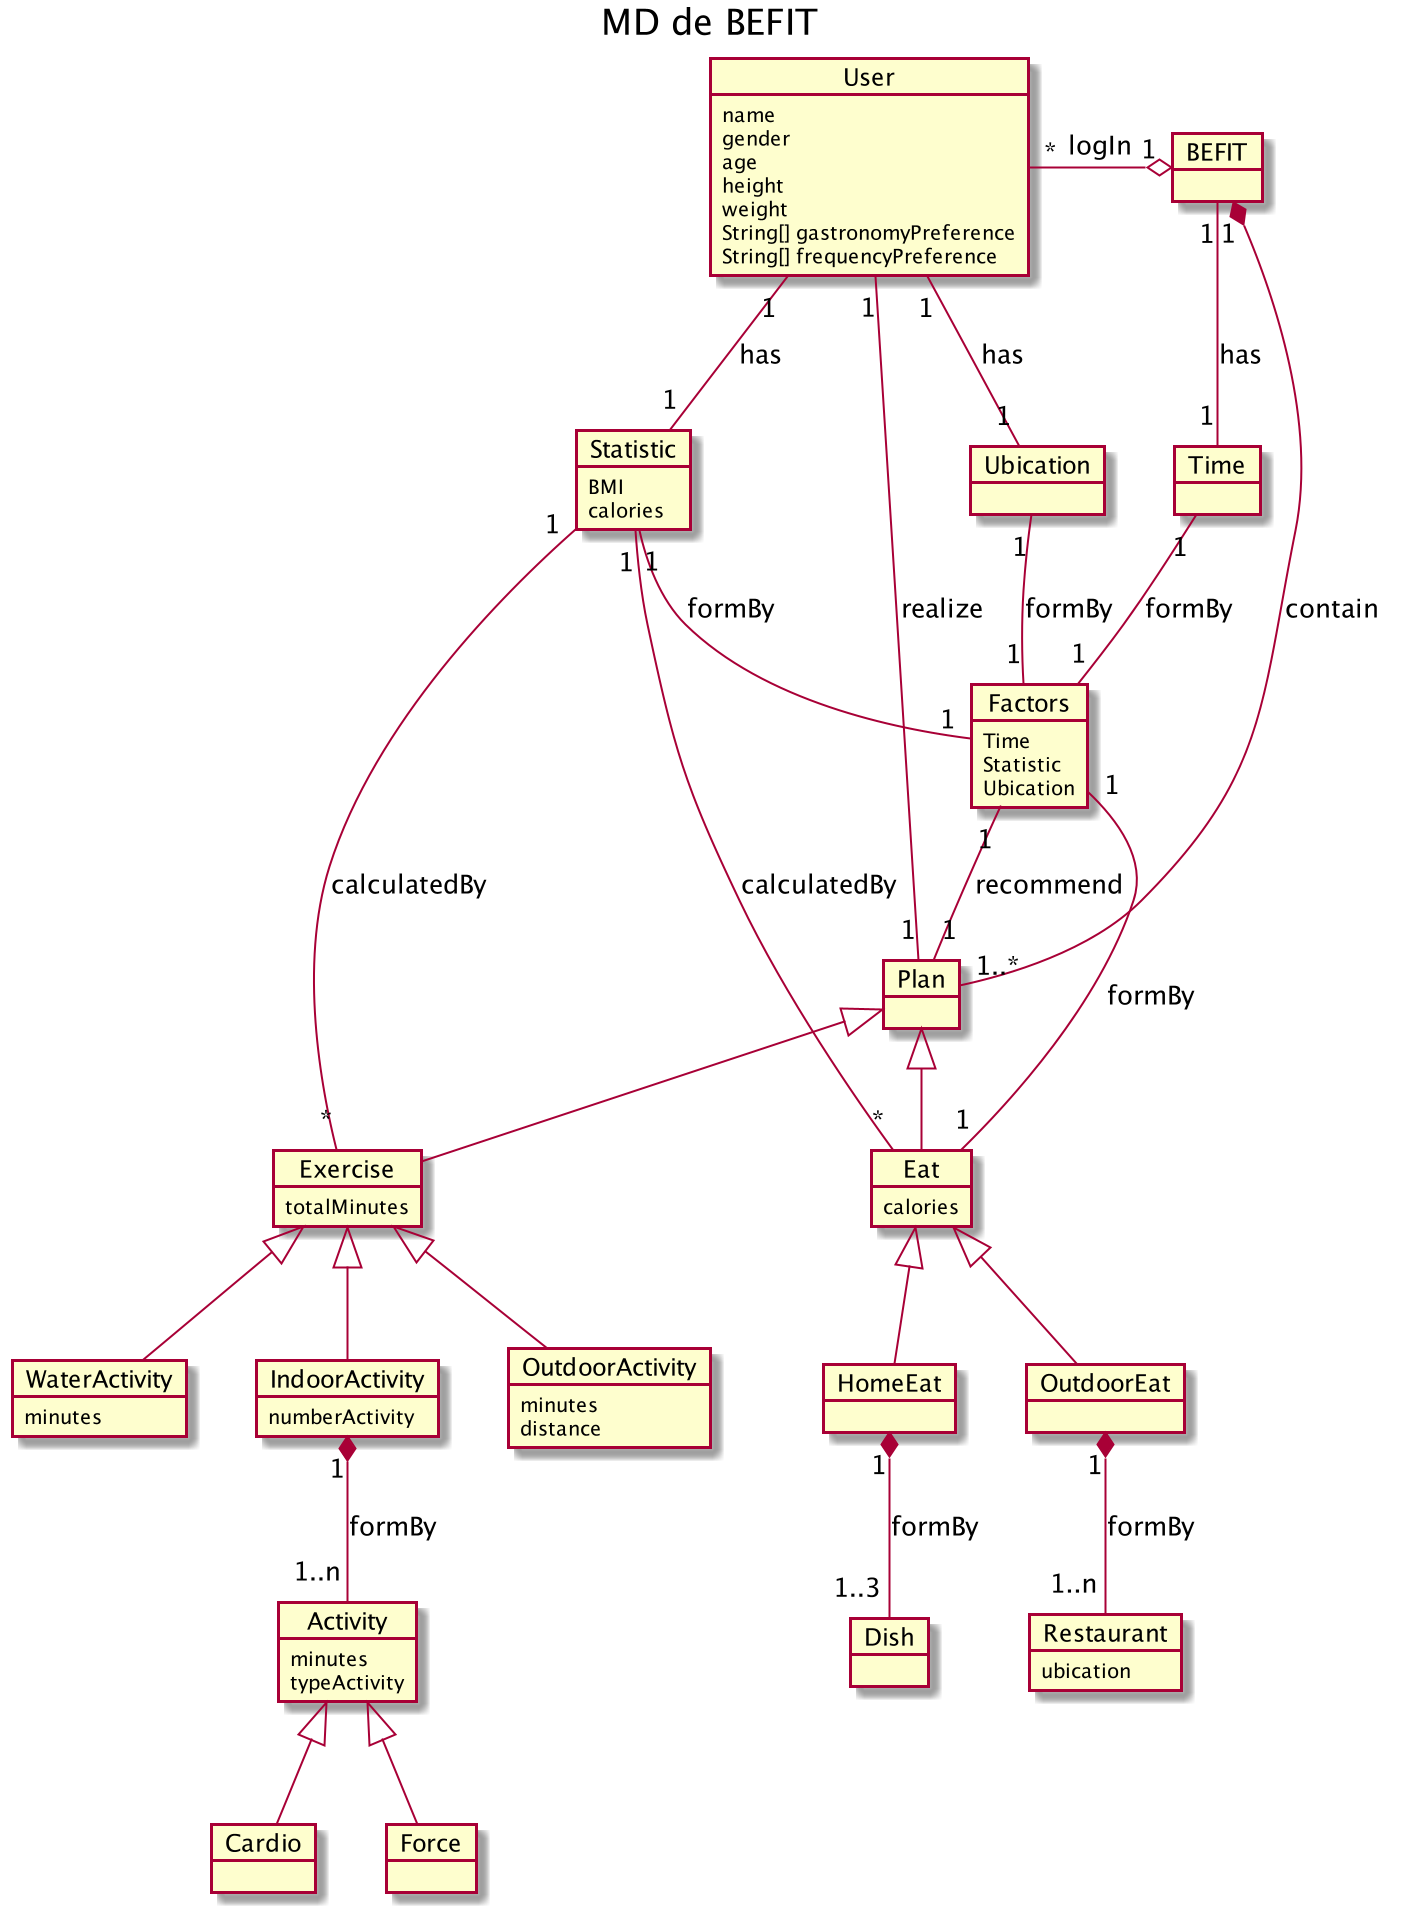

The diagram above was rendered by PlantUML. Its source (embedded in the PNG):
@startuml

title MD de BEFIT

object User{
name
gender
age
height
weight
String[] gastronomyPreference
String[] frequencyPreference
}
object BEFIT{
}
Object Plan{

}

Object Eat{
calories
}

Object HomeEat{
}
Object OutdoorEat{
}
Object Restaurant{
ubication
}

Object Exercise{
totalMinutes
}

Object IndoorActivity{
numberActivity
}

Object Activity{
minutes
typeActivity
}

Object OutdoorActivity{
minutes
distance
}

Object WaterActivity{
minutes
}

Object Statistic{
BMI
calories
}

Object Time{
}

Object Ubication{

}

Object Factors{
Time
Statistic
Ubication
}
Object Cardio
Object Force
Object Dish

Exercise <|-down- IndoorActivity
Exercise <|-down- OutdoorActivity
Exercise <|-down- WaterActivity
Plan  <|-down-  Exercise
Plan  <|-down-  Eat
Eat  <|-down-  OutdoorEat
Eat  <|-down-  HomeEat
Activity  <|-down-  Cardio
Activity  <|-down-  Force

User "*" -left-o "1" BEFIT: logIn
BEFIT "1" *-- "1..*" Plan: contain
User "1" -- "1" Plan: realize
IndoorActivity "1" *-- "1..n" Activity: formBy
OutdoorEat "1" *-- "1..n" Restaurant: formBy
User "1" -- "1" Statistic: has
Statistic "1" -- "*" Exercise: calculatedBy
Statistic "1" -- "*" Eat: calculatedBy
Factors "1" -- "1" Plan: recommend
Factors "1" -up- "1" Time: formBy
Factors "1" -up- "1" Statistic: formBy
Factors "1" -up- "1" Ubication: formBy
Factors "1" -- "1" Eat: formBy
User "1" -- "1" Ubication: has
BEFIT "1" -- "1" Time: has
HomeEat "1" *-- "1..3" Dish: formBy


@enduml